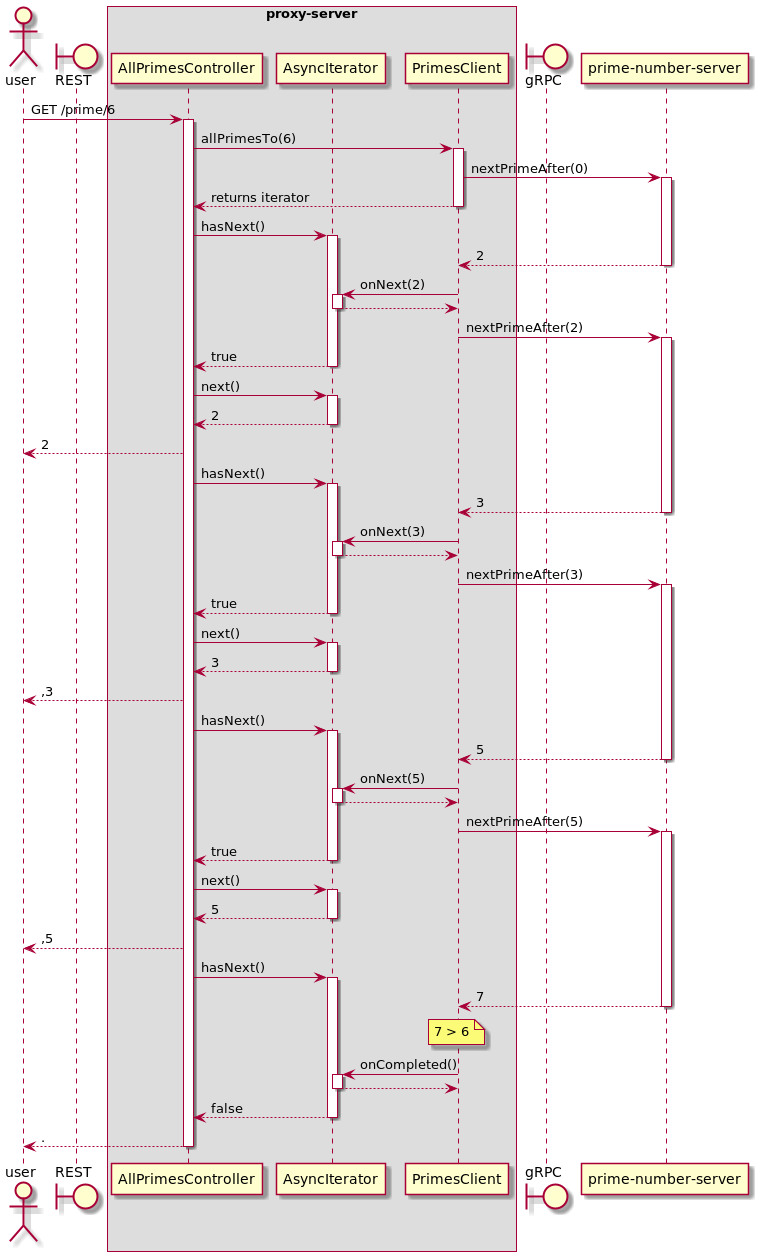

The diagram above was rendered by PlantUML. Its source (embedded in the PNG):
@startuml
actor user
boundary REST
box "proxy-server"
  participant AllPrimesController as controller
  participant AsyncIterator as iterator
  participant PrimesClient as client
end box
boundary gRPC
participant "prime-number-server" as service

user -> controller ++ : GET /prime/6
controller -> client ++ : allPrimesTo(6)
client -> service ++ : nextPrimeAfter(0)
controller <-- client -- : returns iterator
controller -> iterator ++ : hasNext()
client <-- service -- : 2
iterator <- client ++ : onNext(2)
iterator --> client --
client -> service ++ : nextPrimeAfter(2)
controller <-- iterator -- : true
controller -> iterator ++ : next()
controller <-- iterator -- : 2
user <-- controller : 2

controller -> iterator ++ : hasNext()
client <-- service -- : 3
iterator <- client ++ : onNext(3)
iterator --> client --
client -> service ++ : nextPrimeAfter(3)
controller <-- iterator -- : true
controller -> iterator ++ : next()
controller <-- iterator -- : 3
user <-- controller : ,3

controller -> iterator ++ : hasNext()
client <-- service -- : 5
iterator <- client ++ : onNext(5)
iterator --> client --
client -> service ++ : nextPrimeAfter(5)
controller <-- iterator -- : true
controller -> iterator ++ : next()
controller <-- iterator -- : 5
user <-- controller : ,5

controller -> iterator ++ : hasNext()
client <-- service -- : 7
note over client: 7 > 6
iterator <- client ++ : onCompleted()
iterator --> client --
controller <-- iterator -- : false
user <-- controller -- : .
@enduml